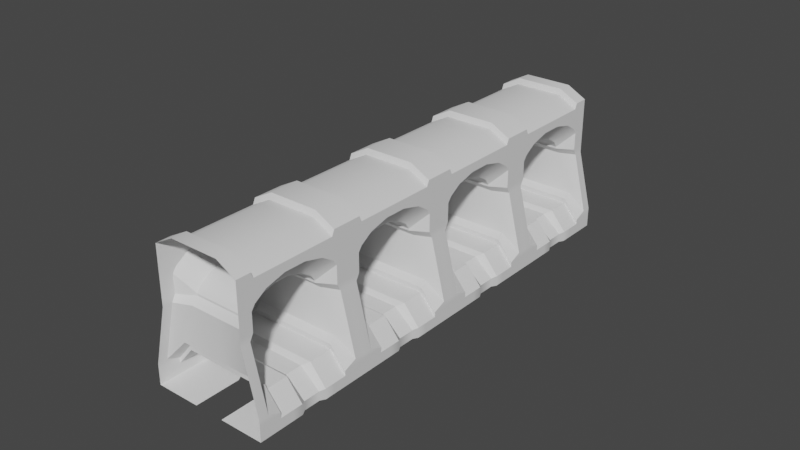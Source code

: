 # Source: Railing_1c.blend  (saved by Blender 3.0.42; exported with 4.5.12 LTS)
import bpy
from mathutils import Matrix  # noqa: F401  (used for matrix-valued properties, if any)

bpy.ops.wm.read_factory_settings(use_empty=True)
scene = bpy.context.scene
scene.name = 'Scene'

# ---- collections
col_collection = bpy.data.collections.new('Collection'); scene.collection.children.link(col_collection)
col_linked = bpy.data.collections.new('Linked'); scene.collection.children.link(col_linked)

# ---- node groups
ng_auto_smooth = bpy.data.node_groups.new('Auto Smooth', 'GeometryNodeTree')
_s = ng_auto_smooth.interface.new_socket(name='Geometry', in_out='OUTPUT', socket_type='NodeSocketGeometry')
_s = ng_auto_smooth.interface.new_socket(name='Geometry', in_out='INPUT', socket_type='NodeSocketGeometry')
_s = ng_auto_smooth.interface.new_socket(name='Angle', in_out='INPUT', socket_type='NodeSocketFloat')
_s.subtype = 'ANGLE'
_s.min_value = 0.0
_s.max_value = 3.142
ng_auto_smooth.is_modifier = True
_N = ng_auto_smooth.nodes; _L = ng_auto_smooth.links
n0 = _N.new('NodeGroupOutput'); n0.name = 'Group Output'; n0.location = (480, -100)
n1 = _N.new('NodeGroupInput'); n1.name = 'Group Input'; n1.location = (-420, -300)
n2 = _N.new('NodeGroupInput'); n2.name = 'Group Input.001'; n2.location = (-60, -100)
n3 = _N.new('GeometryNodeSetShadeSmooth'); n3.name = 'Set Shade Smooth'; n3.location = (120, -100)
n3.domain = 'EDGE'
n4 = _N.new('GeometryNodeSetShadeSmooth'); n4.name = 'Set Shade Smooth.001'; n4.location = (300, -100)
n5 = _N.new('GeometryNodeInputMeshEdgeAngle'); n5.name = 'Edge Angle'; n5.location = (-420, -220)
n6 = _N.new('GeometryNodeInputEdgeSmooth'); n6.name = 'Is Edge Smooth'; n6.location = (-60, -160)
n7 = _N.new('GeometryNodeInputShadeSmooth'); n7.name = 'Is Face Smooth'; n7.location = (-240, -340)
n8 = _N.new('FunctionNodeBooleanMath'); n8.name = 'Boolean Math'; n8.location = (-60, -220)
n9 = _N.new('FunctionNodeCompare'); n9.name = 'Compare'; n9.location = (-240, -180)
n9.operation = 'LESS_EQUAL'
_L.new(n5.outputs[0], n9.inputs[0])
_L.new(n4.outputs[0], n0.inputs[0])
_L.new(n1.outputs[1], n9.inputs[1])
_L.new(n9.outputs[0], n8.inputs[0])
_L.new(n7.outputs[0], n8.inputs[1])
_L.new(n2.outputs[0], n3.inputs[0])
_L.new(n6.outputs[0], n3.inputs[1])
_L.new(n3.outputs[0], n4.inputs[0])
_L.new(n8.outputs[0], n3.inputs[2])
n0.is_active_output = True

# ---- world
world_world = bpy.data.worlds.new('World'); scene.world = world_world
world_world.use_nodes = True; world_world.node_tree.nodes.clear()
_N = world_world.node_tree.nodes; _L = world_world.node_tree.links
n0 = _N.new('ShaderNodeOutputWorld'); n0.name = 'World Output'; n0.location = (300, 300)
n1 = _N.new('ShaderNodeBackground'); n1.name = 'Background'; n1.location = (10, 300)
n1.inputs[0].default_value = (0.05088, 0.05088, 0.05088, 1.0)
_L.new(n1.outputs[0], n0.inputs[0])
n0.is_active_output = True
world_world.color = (0.05088, 0.05088, 0.05088)
world_world.use_sun_shadow = False
world_world.sun_shadow_jitter_overblur = 0.0

# ---- meshes
me_cube = bpy.data.meshes.new('Cube')
me_cube.from_pydata([(-0.1, 0.0, 0.0), (-0.1, 0.8, 0.0), (-0.4, 0.8, 0.0), (-0.4, 0.0, 0.0), (-0.3, 0.8, 0.866), (-0.3, 0.0, 0.866), (-0.3, 0.6831, 0.866), (-0.3, 0.48, 0.866), (-0.3, 0.32, 0.866), (-0.3, 0.1169, 0.866), (-0.3, 0.76, 0.866), (-0.3, 0.04, 0.866), (0.0, 0.1511, 0.1991), (0.0, 0.6489, 0.1991), (0.0, 0.1511, 0.5988), (0.0, 0.6489, 0.5988), (0.0, 0.5493, 0.6886), (0.0, 0.4498, 0.7148), (0.0, 0.3502, 0.7148), (0.0, 0.2507, 0.6886), (0.0, 0.624, 0.6387), (0.0, 0.176, 0.6387), (-0.4, 0.1504, 0.06907), (-0.2923, 0.1511, 0.1991), (-0.2923, 0.6489, 0.1991), (-0.4, 0.6496, 0.06907), (-0.1923, 0.1511, 0.5988), (-0.3, 0.08881, 0.7089), (-0.1923, 0.6489, 0.5988), (-0.3, 0.7112, 0.7089), (-0.3, 0.6045, 0.7964), (-0.1923, 0.5493, 0.6886), (-0.1923, 0.4498, 0.7148), (-0.3, 0.4729, 0.8304), (-0.1923, 0.3502, 0.7148), (-0.3, 0.3271, 0.8304), (-0.1923, 0.2507, 0.6886), (-0.3, 0.1955, 0.7964), (-0.3, 0.6867, 0.7435), (-0.1923, 0.624, 0.6387), (-0.3, 0.1133, 0.7435), (-0.1923, 0.176, 0.6387), (-0.4, 0.0, 0.1024), (0.0, 0.1511, 0.2324), (-0.2923, 0.1511, 0.2324), (-0.4, 0.1518, 0.1024), (-0.4, 0.8, 0.1024), (0.0, 0.6489, 0.2324), (-0.4, 0.6482, 0.1024), (-0.2923, 0.6489, 0.2324), (-0.2923, 0.6888, 0.2678), (-0.4, 0.8, 0.1378), (0.0, 0.6888, 0.2678), (-0.4, 0.7352, 0.1378), (-0.4, 0.06482, 0.1378), (-0.4, 0.0, 0.1378), (0.0, 0.1112, 0.2678), (-0.2923, 0.1112, 0.2678), (-0.1923, 0.6489, 0.5854), (-0.3, 0.8, 0.5854), (0.0, 0.6489, 0.5854), (-0.3, 0.7115, 0.5854), (-0.3, 0.08846, 0.5854), (-0.3, 0.0, 0.5854), (0.0, 0.1511, 0.5854), (-0.1923, 0.1511, 0.5854), (-0.3, 0.8, 0.5416), (0.0, 0.6888, 0.5416), (-0.3, 0.735, 0.5416), (-0.1923, 0.6888, 0.5416), (-0.3, 0.0, 0.5416), (0.0, 0.1112, 0.5416), (-0.1923, 0.1112, 0.5416), (-0.3, 0.06495, 0.5416), (-0.3, 0.7, 0.866), (0.0, 0.5867, 0.6636), (-0.1923, 0.5867, 0.6636), (-0.3, 0.6456, 0.77), (-0.3, 0.1, 0.866), (0.0, 0.2133, 0.6636), (-0.1923, 0.2133, 0.6636), (-0.3, 0.1544, 0.77), (0.0, 0.04, 1.0), (0.0, 0.0, 1.0), (-0.3, 0.0, 0.9279), (-0.166, 0.0, 1.0), (-0.166, 0.76, 1.0), (-0.166, 0.8, 1.0), (-0.3, 0.8, 0.9279), (-0.3, 0.04, 0.9279), (0.0, 0.8, 1.0), (0.0, 0.6831, 0.9624), (0.0, 0.48, 0.9624), (0.0, 0.32, 0.9624), (0.0, 0.1169, 0.9624), (-0.166, 0.1169, 0.9624), (-0.166, 0.32, 0.9624), (-0.166, 0.48, 0.9624), (-0.166, 0.6831, 0.9624), (-0.3, 0.6831, 0.8903), (-0.3, 0.48, 0.8903), (-0.3, 0.32, 0.8903), (-0.3, 0.1169, 0.8903), (0.0, 0.7, 1.0), (-0.3, 0.7, 0.9279), (-0.166, 0.1, 1.0), (-0.166, 0.7, 1.0), (0.0, 0.76, 1.0), (-0.3, 0.76, 0.9279), (0.0, 0.1, 1.0), (-0.3, 0.1, 0.9279), (-0.166, 0.04, 1.0), (-0.4, 0.4905, 0.0), (-0.381, 0.4571, 0.0), (-0.381, 0.3429, 0.0), (-0.4, 0.3095, 0.0), (-0.1, 0.3095, 0.0), (-0.119, 0.3429, 0.0), (-0.119, 0.4571, 0.0), (-0.1, 0.4905, 0.0), (0.0, 0.4903, 0.1991), (0.0, 0.4569, 0.1739), (0.0, 0.3431, 0.1739), (0.0, 0.3097, 0.1991), (-0.4, 0.4905, 0.06907), (-0.381, 0.4571, 0.06034), (-0.381, 0.3429, 0.06034), (-0.4, 0.3095, 0.06907), (-0.2497, 0.3431, 0.1739), (-0.2923, 0.3097, 0.1991), (-0.2923, 0.4903, 0.1991), (-0.2497, 0.4569, 0.1739), (-0.3, 0.5714, 0.866), (-0.3, 0.5918, 0.866), (0.0, 0.4909, 0.704), (0.0, 0.5082, 0.6994), (-0.1923, 0.5082, 0.6994), (-0.1923, 0.4909, 0.704), (-0.3, 0.5301, 0.8157), (-0.3, 0.5473, 0.8112), (0.0, 0.5916, 0.9624), (0.0, 0.5716, 0.9624), (-0.166, 0.5916, 0.9624), (-0.166, 0.5715, 0.9624), (-0.3, 0.5917, 0.8903), (-0.3, 0.5715, 0.8903), (-0.3, 0.2286, 0.866), (-0.3, 0.2082, 0.866), (0.0, 0.2918, 0.6994), (0.0, 0.3091, 0.704), (-0.1923, 0.3091, 0.704), (-0.1923, 0.2918, 0.6994), (-0.3, 0.2527, 0.8112), (-0.3, 0.2699, 0.8157), (0.0, 0.2284, 0.9624), (0.0, 0.2084, 0.9624), (-0.166, 0.2285, 0.9624), (-0.166, 0.2084, 0.9624), (-0.3, 0.2083, 0.8903), (-0.3, 0.2285, 0.8903), (-0.4, 0.5584, 0.0), (-0.4, 0.584, 0.0), (-0.1, 0.5584, 0.0), (-0.1, 0.584, 0.0), (-0.4, 0.5584, 0.06907), (-0.4, 0.584, 0.06907), (-0.2923, 0.5584, 0.1991), (-0.2923, 0.584, 0.1991), (0.0, 0.584, 0.1991), (0.0, 0.5584, 0.1991), (-0.4, 0.216, 0.06907), (-0.4, 0.2416, 0.06907), (-0.4, 0.2416, 0.0), (-0.4, 0.216, 0.0), (-0.1, 0.216, 0.0), (-0.1, 0.2416, 0.0), (-0.2923, 0.216, 0.1991), (-0.2923, 0.2416, 0.1991), (0.0, 0.2416, 0.1991), (0.0, 0.216, 0.1991)], [], [(4, 10, 108, 88), (24, 167, 168, 13), (7, 8, 101, 100), (65, 26, 14, 64), (29, 38, 10, 4), (49, 24, 13, 47), (26, 41, 21, 14), (77, 30, 6, 74), (151, 36, 37, 152), (81, 40, 11, 78), (80, 36, 19, 79), (10, 74, 104, 108), (76, 39, 20, 75), (30, 139, 133, 6), (78, 11, 89, 110), (9, 78, 110, 102), (39, 28, 15, 20), (74, 6, 99, 104), (40, 27, 5, 11), (33, 35, 8, 7), (137, 32, 33, 138), (45, 22, 3, 42), (36, 151, 148, 19), (61, 29, 4, 59), (34, 32, 17, 18), (113, 118, 117, 114), (6, 133, 144, 99), (41, 26, 27, 40), (44, 23, 22, 45), (48, 25, 24, 49), (31, 136, 139, 30), (32, 34, 35, 33), (34, 150, 153, 35), (76, 31, 30, 77), (28, 39, 38, 29), (80, 41, 40, 81), (166, 130, 120, 169), (57, 44, 45, 54), (54, 45, 42, 55), (23, 44, 43, 12), (53, 48, 49, 50), (25, 48, 46, 2), (50, 49, 47, 52), (48, 53, 51, 46), (44, 57, 56, 43), (29, 61, 58, 28), (28, 58, 60, 15), (68, 61, 59, 66), (26, 65, 62, 27), (27, 62, 63, 5), (72, 65, 64, 71), (52, 67, 69, 50), (61, 68, 69, 58), (58, 69, 67, 60), (73, 72, 57, 54), (65, 72, 73, 62), (62, 73, 70, 63), (39, 76, 77, 38), (31, 76, 75, 16), (38, 77, 74, 10), (11, 5, 84, 89), (36, 80, 81, 37), (41, 80, 79, 21), (37, 81, 78, 9), (82, 111, 85, 83), (86, 87, 88, 108), (106, 86, 108, 104), (95, 157, 158, 102), (96, 97, 100, 101), (97, 143, 145, 100), (91, 98, 142, 140), (92, 97, 96, 93), (93, 96, 156, 154), (105, 95, 102, 110), (105, 111, 82, 109), (90, 87, 86, 107), (85, 111, 89, 84), (103, 106, 98, 91), (107, 86, 106, 103), (98, 106, 104, 99), (95, 105, 109, 94), (111, 105, 110, 89), (35, 153, 146, 8), (131, 128, 122, 121), (129, 177, 178, 123), (125, 126, 128, 131), (22, 170, 173, 3), (115, 116, 175, 172), (25, 165, 167, 24), (126, 125, 113, 114), (170, 22, 23, 176), (131, 121, 120, 130), (129, 123, 122, 128), (125, 131, 130, 124), (127, 129, 128, 126), (126, 114, 115, 127), (124, 112, 113, 125), (118, 113, 112, 119), (116, 115, 114, 117), (165, 25, 2, 161), (142, 98, 99, 144), (147, 9, 102, 158), (141, 143, 97, 92), (32, 137, 134, 17), (136, 31, 16, 135), (132, 7, 100, 145), (152, 37, 9, 147), (156, 96, 101, 159), (155, 157, 95, 94), (8, 146, 159, 101), (150, 34, 18, 149), (144, 145, 143, 142), (138, 139, 136, 137), (132, 133, 139, 138), (135, 134, 137, 136), (144, 133, 132, 145), (158, 159, 146, 147), (155, 154, 156, 157), (158, 157, 156, 159), (152, 153, 150, 151), (147, 146, 153, 152), (149, 148, 151, 150), (138, 33, 7, 132), (66, 51, 53, 68), (55, 70, 73, 54), (69, 68, 53, 50), (71, 56, 57, 72), (124, 164, 160, 112), (160, 162, 119, 112), (164, 124, 130, 166), (127, 171, 177, 129), (173, 174, 0, 3), (176, 23, 12, 179), (171, 127, 115, 172), (160, 164, 165, 161), (166, 167, 165, 164), (169, 168, 167, 166), (172, 173, 170, 171), (172, 175, 174, 173), (176, 177, 171, 170), (179, 178, 177, 176), (2, 1, 163, 161), (160, 161, 163, 162), (141, 140, 142, 143)])
me_cube.polygons.foreach_set('use_smooth', [True] * 144)
_uv = me_cube.uv_layers.new(name='UVMap')
_uv.uv.foreach_set('vector', [0.5915, 0.25, 0.5915, 0.2375, 0.5915, 0.2375, 0.5915, 0.25, 0.4128, 0.2028, 0.4128, 0.1821, 0.4128, 0.1821, 0.4128, 0.2028, 0.5915, 0.15, 0.5915, 0.1, 0.5915, 0.1, 0.5915, 0.15, 0.5361, 0.04722, 0.5537, 0.04722, 0.5537, 0.04722, 0.5361, 0.04722, 0.5693, 0.2222, 0.5711, 0.2146, 0.5915, 0.2375, 0.5915, 0.25, 0.4832, 0.2028, 0.4128, 0.2028, 0.4128, 0.2028, 0.4832, 0.2028, 0.5537, 0.04722, 0.5537, 0.055, 0.5537, 0.055, 0.5537, 0.04722, 0.5739, 0.2017, 0.5767, 0.1889, 0.5915, 0.2, 0.5915, 0.2188, 0.5537, 0.09119, 0.5537, 0.07833, 0.5767, 0.0611, 0.5793, 0.07897, 0.5739, 0.04825, 0.5711, 0.0354, 0.5915, 0.0125, 0.5915, 0.03125, 0.5537, 0.06667, 0.5537, 0.07833, 0.5537, 0.07833, 0.5537, 0.06667, 0.5915, 0.2375, 0.5915, 0.2188, 0.5915, 0.2188, 0.5915, 0.2375, 0.5537, 0.1833, 0.5537, 0.195, 0.5537, 0.195, 0.5537, 0.1833, 0.5767, 0.1889, 0.5793, 0.171, 0.5915, 0.1775, 0.5915, 0.2, 0.5915, 0.03125, 0.5915, 0.0125, 0.5915, 0.0125, 0.5915, 0.03125, 0.5915, 0.05, 0.5915, 0.03125, 0.5915, 0.03125, 0.5915, 0.05, 0.5537, 0.195, 0.5537, 0.2028, 0.5537, 0.2028, 0.5537, 0.195, 0.5915, 0.2188, 0.5915, 0.2, 0.5915, 0.2, 0.5915, 0.2188, 0.5711, 0.0354, 0.5693, 0.02775, 0.5915, 0.0, 0.5915, 0.0125, 0.5826, 0.1478, 0.5826, 0.1022, 0.5915, 0.1, 0.5915, 0.15, 0.5537, 0.1534, 0.5537, 0.1406, 0.5826, 0.1478, 0.58, 0.1657, 0.4829, 0.02731, 0.3965, 0.02686, 0.375, 0.0, 0.4832, 0.0, 0.5537, 0.07833, 0.5537, 0.09119, 0.5537, 0.09118, 0.5537, 0.07833, 0.5477, 0.2224, 0.5693, 0.2222, 0.5915, 0.25, 0.5644, 0.25, 0.5537, 0.1094, 0.5537, 0.1406, 0.5537, 0.1406, 0.5537, 0.1094, 0.125, 0.587, 0.375, 0.587, 0.375, 0.663, 0.125, 0.663, 0.5915, 0.2, 0.5915, 0.1775, 0.5915, 0.1775, 0.5915, 0.2, 0.5537, 0.055, 0.5537, 0.04722, 0.5693, 0.02775, 0.5711, 0.0354, 0.4832, 0.04722, 0.4128, 0.04722, 0.3965, 0.02686, 0.4829, 0.02731, 0.4829, 0.2227, 0.3965, 0.2231, 0.4128, 0.2028, 0.4832, 0.2028, 0.5537, 0.1717, 0.5537, 0.1588, 0.5793, 0.171, 0.5767, 0.1889, 0.5537, 0.1406, 0.5537, 0.1094, 0.5826, 0.1022, 0.5826, 0.1478, 0.5537, 0.1094, 0.5537, 0.09659, 0.58, 0.08435, 0.5826, 0.1022, 0.5537, 0.1833, 0.5537, 0.1717, 0.5767, 0.1889, 0.5739, 0.2017, 0.5537, 0.2028, 0.5537, 0.195, 0.5711, 0.2146, 0.5693, 0.2222, 0.5537, 0.06667, 0.5537, 0.055, 0.5711, 0.0354, 0.5739, 0.04825, 0.4128, 0.1741, 0.4128, 0.1532, 0.4128, 0.1532, 0.4128, 0.1741, 0.5185, 0.04722, 0.4832, 0.04722, 0.4829, 0.02731, 0.5261, 0.02753, 0.5261, 0.02753, 0.4829, 0.02731, 0.4832, 0.0, 0.5374, 0.0, 0.4128, 0.04722, 0.4832, 0.04722, 0.4832, 0.04722, 0.4128, 0.04722, 0.5261, 0.2225, 0.4829, 0.2227, 0.4832, 0.2028, 0.5185, 0.2028, 0.3965, 0.2231, 0.4829, 0.2227, 0.4832, 0.25, 0.375, 0.25, 0.5185, 0.2028, 0.4832, 0.2028, 0.4832, 0.2028, 0.5185, 0.2028, 0.4829, 0.2227, 0.5261, 0.2225, 0.5374, 0.25, 0.4832, 0.25, 0.4832, 0.04722, 0.5185, 0.04722, 0.5185, 0.04722, 0.4832, 0.04722, 0.5693, 0.2222, 0.5477, 0.2224, 0.5361, 0.2028, 0.5537, 0.2028, 0.5537, 0.2028, 0.5361, 0.2028, 0.5361, 0.2028, 0.5537, 0.2028, 0.5369, 0.2224, 0.5477, 0.2224, 0.5644, 0.25, 0.5509, 0.25, 0.5537, 0.04722, 0.5361, 0.04722, 0.5477, 0.02764, 0.5693, 0.02775, 0.5693, 0.02775, 0.5477, 0.02764, 0.5644, 0.0, 0.5915, 0.0, 0.5273, 0.04722, 0.5361, 0.04722, 0.5361, 0.04722, 0.5273, 0.04722, 0.5185, 0.2028, 0.5273, 0.2028, 0.5273, 0.2028, 0.5185, 0.2028, 0.5477, 0.2224, 0.5369, 0.2224, 0.5273, 0.2028, 0.5361, 0.2028, 0.5361, 0.2028, 0.5273, 0.2028, 0.5273, 0.2028, 0.5361, 0.2028, 0.5369, 0.02759, 0.5273, 0.04722, 0.5185, 0.04722, 0.5261, 0.02753, 0.5361, 0.04722, 0.5273, 0.04722, 0.5369, 0.02759, 0.5477, 0.02764, 0.5477, 0.02764, 0.5369, 0.02759, 0.5509, 0.0, 0.5644, 0.0, 0.5537, 0.195, 0.5537, 0.1833, 0.5739, 0.2017, 0.5711, 0.2146, 0.5537, 0.1717, 0.5537, 0.1833, 0.5537, 0.1833, 0.5537, 0.1717, 0.5711, 0.2146, 0.5739, 0.2017, 0.5915, 0.2188, 0.5915, 0.2375, 0.5915, 0.0125, 0.5915, 0.0, 0.5915, 0.0, 0.5915, 0.0125, 0.5537, 0.07833, 0.5537, 0.06667, 0.5739, 0.04825, 0.5767, 0.0611, 0.5537, 0.055, 0.5537, 0.06667, 0.5537, 0.06667, 0.5537, 0.055, 0.5767, 0.0611, 0.5739, 0.04825, 0.5915, 0.03125, 0.5915, 0.05, 0.625, 0.7375, 0.7633, 0.7375, 0.7633, 0.75, 0.625, 0.75, 0.625, 0.2375, 0.625, 0.25, 0.5915, 0.25, 0.5915, 0.2375, 0.625, 0.2188, 0.625, 0.2375, 0.5915, 0.2375, 0.5915, 0.2188, 0.625, 0.05, 0.625, 0.07253, 0.5915, 0.07251, 0.5915, 0.05, 0.625, 0.1, 0.625, 0.15, 0.5915, 0.15, 0.5915, 0.1, 0.625, 0.15, 0.625, 0.1725, 0.5915, 0.1725, 0.5915, 0.15, 0.625, 0.55, 0.7633, 0.55, 0.7633, 0.5725, 0.625, 0.5725, 0.625, 0.6, 0.7633, 0.6, 0.7633, 0.65, 0.625, 0.65, 0.625, 0.65, 0.7633, 0.65, 0.7633, 0.6725, 0.625, 0.6725, 0.625, 0.03125, 0.625, 0.05, 0.5915, 0.05, 0.5915, 0.03125, 0.7633, 0.7188, 0.7633, 0.7375, 0.625, 0.7375, 0.625, 0.7188, 0.625, 0.5, 0.7633, 0.5, 0.7633, 0.5125, 0.625, 0.5125, 0.625, 0.0, 0.625, 0.0125, 0.5915, 0.0125, 0.5915, 0.0, 0.625, 0.5312, 0.7633, 0.5312, 0.7633, 0.55, 0.625, 0.55, 0.625, 0.5125, 0.7633, 0.5125, 0.7633, 0.5312, 0.625, 0.5312, 0.625, 0.2, 0.625, 0.2188, 0.5915, 0.2188, 0.5915, 0.2, 0.7633, 0.7, 0.7633, 0.7188, 0.625, 0.7188, 0.625, 0.7, 0.625, 0.0125, 0.625, 0.03125, 0.5915, 0.03125, 0.5915, 0.0125, 0.5826, 0.1022, 0.58, 0.08435, 0.5915, 0.07752, 0.5915, 0.1, 0.4128, 0.1486, 0.4128, 0.1014, 0.4128, 0.1014, 0.4128, 0.1486, 0.4128, 0.09679, 0.4128, 0.07593, 0.4128, 0.07593, 0.4128, 0.09679, 0.3965, 0.1548, 0.3965, 0.09516, 0.4128, 0.1014, 0.4128, 0.1486, 0.3965, 0.02686, 0.3965, 0.05303, 0.375, 0.03843, 0.375, 0.0, 0.125, 0.6686, 0.375, 0.6686, 0.375, 0.7028, 0.125, 0.7028, 0.3965, 0.2231, 0.3965, 0.197, 0.4128, 0.1821, 0.4128, 0.2028, 0.3965, 0.09516, 0.3965, 0.1548, 0.375, 0.163, 0.375, 0.08699, 0.3965, 0.05303, 0.3965, 0.02686, 0.4128, 0.04722, 0.4128, 0.06792, 0.4128, 0.1486, 0.4128, 0.1486, 0.4128, 0.1532, 0.4128, 0.1532, 0.4128, 0.09679, 0.4128, 0.09679, 0.4128, 0.1014, 0.4128, 0.1014, 0.3965, 0.1548, 0.4128, 0.1486, 0.4128, 0.1532, 0.3965, 0.1606, 0.3965, 0.08942, 0.4128, 0.09679, 0.4128, 0.1014, 0.3965, 0.09516, 0.3965, 0.09516, 0.375, 0.08699, 0.375, 0.08141, 0.3965, 0.08942, 0.3965, 0.1606, 0.375, 0.1686, 0.375, 0.163, 0.3965, 0.1548, 0.375, 0.587, 0.125, 0.587, 0.125, 0.5814, 0.375, 0.5814, 0.375, 0.6686, 0.125, 0.6686, 0.125, 0.663, 0.375, 0.663, 0.3965, 0.197, 0.3965, 0.2231, 0.375, 0.25, 0.375, 0.2116, 0.625, 0.1775, 0.625, 0.2, 0.5915, 0.2, 0.5915, 0.1775, 0.5915, 0.07248, 0.5915, 0.05, 0.5915, 0.05, 0.5915, 0.07251, 0.625, 0.5775, 0.7633, 0.5775, 0.7633, 0.6, 0.625, 0.6, 0.5537, 0.1406, 0.5537, 0.1534, 0.5537, 0.1534, 0.5537, 0.1406, 0.5537, 0.1588, 0.5537, 0.1717, 0.5537, 0.1717, 0.5537, 0.1588, 0.5915, 0.1725, 0.5915, 0.15, 0.5915, 0.15, 0.5915, 0.1725, 0.5793, 0.07897, 0.5767, 0.0611, 0.5915, 0.05, 0.5915, 0.07248, 0.625, 0.07747, 0.625, 0.1, 0.5915, 0.1, 0.5915, 0.07749, 0.625, 0.6775, 0.7633, 0.6775, 0.7633, 0.7, 0.625, 0.7, 0.5915, 0.1, 0.5915, 0.07752, 0.5915, 0.07749, 0.5915, 0.1, 0.5537, 0.09659, 0.5537, 0.1094, 0.5537, 0.1094, 0.5537, 0.09659, 0.5915, 0.1775, 0.5915, 0.1725, 0.625, 0.1725, 0.625, 0.1775, 0.58, 0.1657, 0.5793, 0.171, 0.5537, 0.1588, 0.5537, 0.1534, 0.5915, 0.1725, 0.5915, 0.1775, 0.5793, 0.171, 0.58, 0.1657, 0.5537, 0.1588, 0.5537, 0.1534, 0.5537, 0.1534, 0.5537, 0.1588, 0.5915, 0.1775, 0.5915, 0.1775, 0.5915, 0.1725, 0.5915, 0.1725, 0.5915, 0.07251, 0.5915, 0.07749, 0.5915, 0.07752, 0.5915, 0.07248, 0.625, 0.6775, 0.625, 0.6725, 0.7633, 0.6725, 0.7633, 0.6775, 0.5915, 0.07251, 0.625, 0.07253, 0.625, 0.07747, 0.5915, 0.07749, 0.5793, 0.07897, 0.58, 0.08435, 0.5537, 0.09659, 0.5537, 0.09119, 0.5915, 0.07248, 0.5915, 0.07752, 0.58, 0.08435, 0.5793, 0.07897, 0.5537, 0.09659, 0.5537, 0.09118, 0.5537, 0.09119, 0.5537, 0.09659, 0.58, 0.1657, 0.5826, 0.1478, 0.5915, 0.15, 0.5915, 0.1725, 0.5509, 0.25, 0.5374, 0.25, 0.5261, 0.2225, 0.5369, 0.2224, 0.5374, 0.0, 0.5509, 0.0, 0.5369, 0.02759, 0.5261, 0.02753, 0.5273, 0.2028, 0.5369, 0.2224, 0.5261, 0.2225, 0.5185, 0.2028, 0.5273, 0.04722, 0.5185, 0.04722, 0.5185, 0.04722, 0.5273, 0.04722, 0.3965, 0.1606, 0.3965, 0.1869, 0.375, 0.2028, 0.375, 0.1686, 0.125, 0.5472, 0.375, 0.5472, 0.375, 0.5814, 0.125, 0.5814, 0.3965, 0.1869, 0.3965, 0.1606, 0.4128, 0.1532, 0.4128, 0.1741, 0.3965, 0.08942, 0.3965, 0.0631, 0.4128, 0.07593, 0.4128, 0.09679, 0.125, 0.7116, 0.375, 0.7116, 0.375, 0.75, 0.125, 0.75, 0.4128, 0.06792, 0.4128, 0.04722, 0.4128, 0.04722, 0.4128, 0.06792, 0.3965, 0.0631, 0.3965, 0.08942, 0.375, 0.08141, 0.375, 0.04717, 0.375, 0.2028, 0.3965, 0.1869, 0.3965, 0.197, 0.375, 0.2116, 0.4128, 0.1741, 0.4128, 0.1821, 0.3965, 0.197, 0.3965, 0.1869, 0.4128, 0.1741, 0.4128, 0.1821, 0.4128, 0.1821, 0.4128, 0.1741, 0.375, 0.04717, 0.375, 0.03843, 0.3965, 0.05303, 0.3965, 0.0631, 0.125, 0.7028, 0.375, 0.7028, 0.375, 0.7116, 0.125, 0.7116, 0.4128, 0.06792, 0.4128, 0.07593, 0.3965, 0.0631, 0.3965, 0.05303, 0.4128, 0.06792, 0.4128, 0.07593, 0.4128, 0.07593, 0.4128, 0.06792, 0.125, 0.5, 0.375, 0.5, 0.375, 0.5384, 0.125, 0.5384, 0.125, 0.5472, 0.125, 0.5384, 0.375, 0.5384, 0.375, 0.5472, 0.625, 0.5775, 0.625, 0.5725, 0.7633, 0.5725, 0.7633, 0.5775])
me_cube.use_remesh_fix_poles = True
me_cube.use_remesh_preserve_attributes = False
me_cube.update()
me_cube_1 = bpy.data.meshes.new('Cube')
me_cube_1.from_pydata([], [], [])
me_cube_1.materials.append(None)
me_cube_1.update()

# ---- objects
ob_cube = bpy.data.objects.new('Cube', me_cube)
ob_cube_001 = bpy.data.objects.new('Cube.001', me_cube_1)
ob_cube_002 = bpy.data.objects.new('Cube.002', me_cube_1)

# ---- transforms, parenting, visibility, modifiers, constraints
ob_cube.location = (0.0, 0.0, 0.0)
_m = ob_cube.modifiers.new('Mirror', 'MIRROR')
_m = ob_cube.modifiers.new('Array', 'ARRAY')
_m.relative_offset_displace = (0.0, 1.0, 0.0)
_m = ob_cube.modifiers.new('Mirror.001', 'MIRROR')
_m.use_axis = (False, True, False)
_m = ob_cube.modifiers.new('Auto Smooth', 'NODES')
_m.node_group = ng_auto_smooth
_gi = [s.identifier for s in ng_auto_smooth.interface.items_tree if s.item_type == 'SOCKET' and s.in_out == 'INPUT']
_m[_gi[1]] = 0.5219  # Angle
ob_cube_001.location = (0.0, -2.0, 1.0)
ob_cube_002.location = (0.0, 2.0, 1.0)

# ---- collection membership
col_collection.objects.link(ob_cube)
col_linked.objects.link(ob_cube_001)
col_linked.objects.link(ob_cube_002)

# ---- scene / render settings (as saved in the file)
scene.frame_start = 1; scene.frame_end = 250; scene.frame_set(1)
scene.render.engine = 'BLENDER_EEVEE_NEXT'
scene.cycles.sampling_pattern = 'TABULATED_SOBOL'
scene.cycles.use_light_tree = False
scene.view_settings.view_transform = 'Filmic'
bpy.context.view_layer.update()

# ---- added for rendering (the .blend has no active camera and no usable light): camera, sun
cam_auto = bpy.data.cameras.new('AutoCamera')
cam_auto.lens = 50.0
cam_auto.sensor_width = 36.0
cam_auto.clip_end = 1000.0
ob_auto_camera = bpy.data.objects.new('AutoCamera', cam_auto)
scene.collection.objects.link(ob_auto_camera)
ob_auto_camera.location = (3.88594, -4.66313, 3.60875)
ob_auto_camera.rotation_euler = (1.09748, -7.21219e-08, 0.694738)
scene.camera = ob_auto_camera
light_auto_sun = bpy.data.lights.new('AutoSun', 'SUN')
light_auto_sun.energy = 3.0
light_auto_sun.angle = 0.0523599
ob_auto_sun = bpy.data.objects.new('AutoSun', light_auto_sun)
scene.collection.objects.link(ob_auto_sun)
ob_auto_sun.rotation_euler = (0.872665, 0.174533, 0.523599)
bpy.context.view_layer.update()
